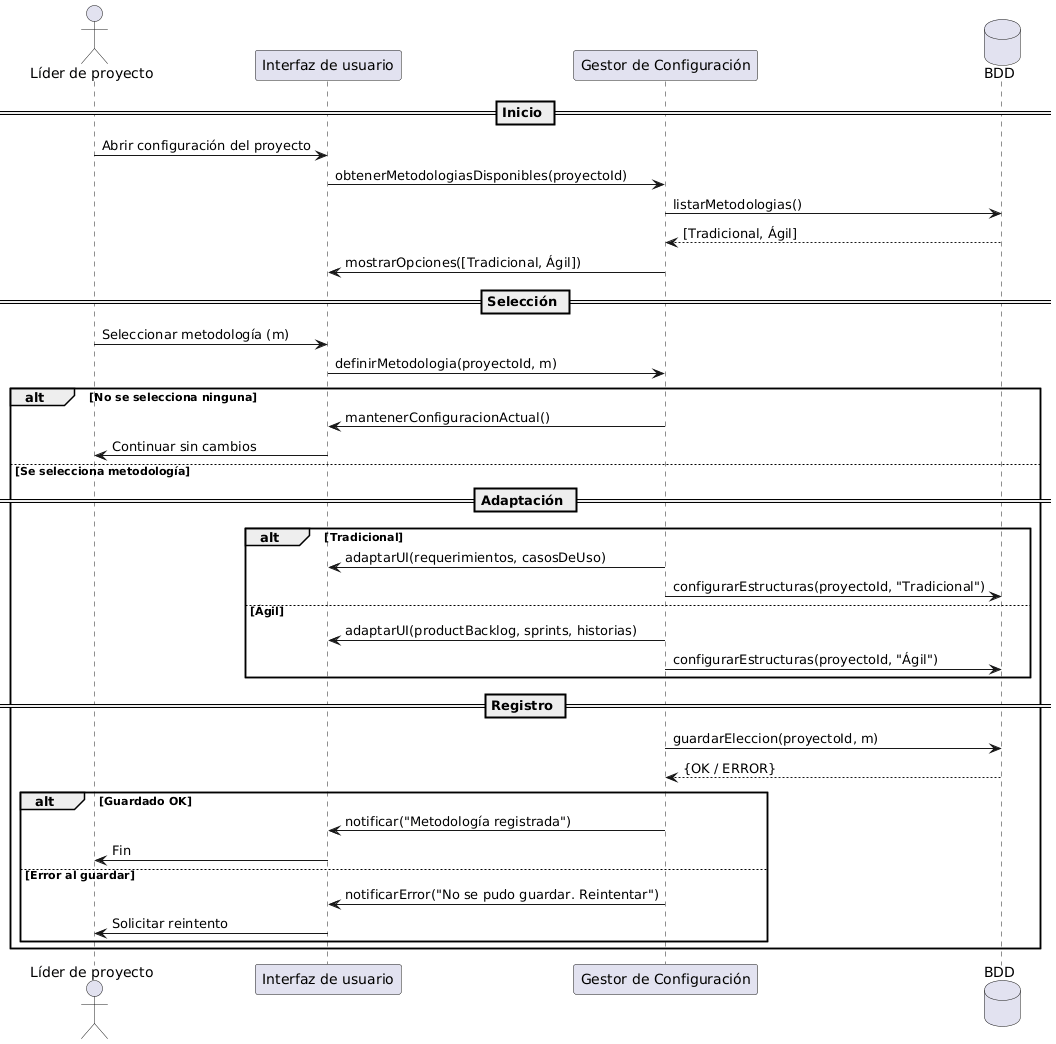

The diagram above was rendered by PlantUML. Its source (embedded in the PNG):
@startuml
actor "Líder de proyecto" as Lider
participant "Interfaz de usuario" as UI
participant "Gestor de Configuración" as Gestor
database "BDD" as BDD

== Inicio ==
Lider -> UI : Abrir configuración del proyecto
UI -> Gestor : obtenerMetodologiasDisponibles(proyectoId)
Gestor -> BDD : listarMetodologias()
BDD --> Gestor : [Tradicional, Ágil]
Gestor -> UI : mostrarOpciones([Tradicional, Ágil])

== Selección ==
Lider -> UI : Seleccionar metodología (m)
UI -> Gestor : definirMetodologia(proyectoId, m)

alt No se selecciona ninguna
  Gestor -> UI : mantenerConfiguracionActual()
  UI -> Lider : Continuar sin cambios
else Se selecciona metodología
  == Adaptación ==
  alt Tradicional
    Gestor -> UI : adaptarUI(requerimientos, casosDeUso)
    Gestor -> BDD : configurarEstructuras(proyectoId, "Tradicional")
  else Ágil
    Gestor -> UI : adaptarUI(productBacklog, sprints, historias)
    Gestor -> BDD : configurarEstructuras(proyectoId, "Ágil")
  end

  == Registro ==
  Gestor -> BDD : guardarEleccion(proyectoId, m)
  BDD --> Gestor : {OK / ERROR}

  alt Guardado OK
    Gestor -> UI : notificar("Metodología registrada")
    UI -> Lider : Fin
  else Error al guardar
    Gestor -> UI : notificarError("No se pudo guardar. Reintentar")
    UI -> Lider : Solicitar reintento
  end
end
@enduml